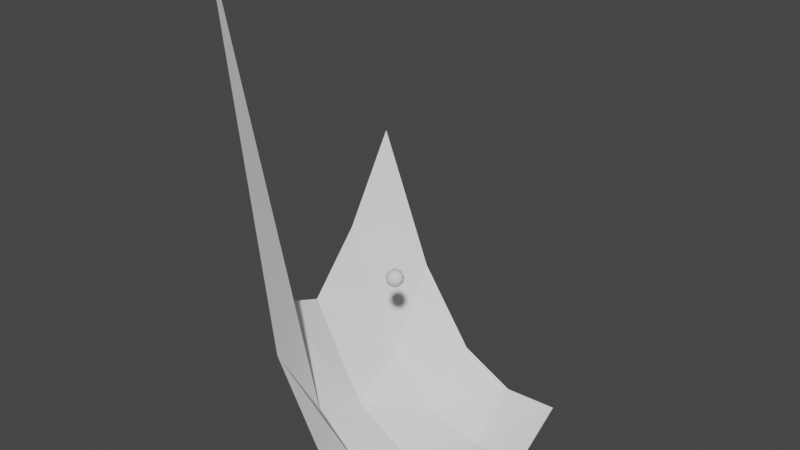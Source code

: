 # Source: raw.blend  (saved by Blender 4.2.66; exported with 4.5.12 LTS)
import bpy
from mathutils import Matrix  # noqa: F401  (used for matrix-valued properties, if any)

bpy.ops.wm.read_factory_settings(use_empty=True)
scene = bpy.context.scene
scene.name = 'Scene'

# ---- collections
col_collection = bpy.data.collections.new('Collection'); scene.collection.children.link(col_collection)

# ---- world
world_world = bpy.data.worlds.new('World'); scene.world = world_world
world_world.use_nodes = True; world_world.node_tree.nodes.clear()
_N = world_world.node_tree.nodes; _L = world_world.node_tree.links
n0 = _N.new('ShaderNodeOutputWorld'); n0.name = 'World Output'; n0.location = (300, 300)
n1 = _N.new('ShaderNodeBackground'); n1.name = 'Background'; n1.location = (10, 300)
n1.inputs[0].default_value = (0.05088, 0.05088, 0.05088, 1.0)
_L.new(n1.outputs[0], n0.inputs[0])
n0.is_active_output = True
world_world.color = (0.05088, 0.05088, 0.05088)
world_world.use_sun_shadow = False
world_world.sun_shadow_jitter_overblur = 0.0

# ---- meshes
me_grid = bpy.data.meshes.new('Grid')
me_grid.from_pydata([(0.0, 0.0, 2.521), (0.25, 0.0, 0.7902), (0.5, 0.0, 0.3505), (0.75, 0.0, 0.1803), (1.0, 0.0, 0.1126), (0.0, 0.25, 0.8362), (0.25, 0.25, 0.3161), (0.5, 0.25, 0.1357), (0.75, 0.25, 0.06984), (1.0, 0.25, 0.05598), (0.0, 0.5, 0.7401), (0.25, 0.5, 0.2749), (0.5, 0.5, 0.1185), (0.75, 0.5, 0.06908), (1.0, 0.5, 0.08015), (0.0, 0.75, 1.017), (0.25, 0.75, 0.4171), (0.5, 0.75, 0.1935), (0.75, 0.75, 0.1257), (1.0, 0.75, 0.1559), (0.0, 1.0, 1.424), (0.25, 1.0, 0.7935), (0.5, 1.0, 0.4296), (0.75, 1.0, 0.2996), (1.0, 1.0, 0.3096)], [], [(0, 1, 6, 5), (1, 2, 7, 6), (2, 3, 8, 7), (3, 4, 9, 8), (5, 6, 11, 10), (6, 7, 12, 11), (7, 8, 13, 12), (8, 9, 14, 13), (10, 11, 16, 15), (11, 12, 17, 16), (12, 13, 18, 17), (13, 14, 19, 18), (15, 16, 21, 20), (16, 17, 22, 21), (17, 18, 23, 22), (18, 19, 24, 23)])
_uv = me_grid.uv_layers.new(name='UVMap')
_uv.uv.foreach_set('vector', [0.0, 0.0, 0.25, 0.0, 0.25, 0.25, 0.0, 0.25, 0.25, 0.0, 0.5, 0.0, 0.5, 0.25, 0.25, 0.25, 0.5, 0.0, 0.75, 0.0, 0.75, 0.25, 0.5, 0.25, 0.75, 0.0, 1.0, 0.0, 1.0, 0.25, 0.75, 0.25, 0.0, 0.25, 0.25, 0.25, 0.25, 0.5, 0.0, 0.5, 0.25, 0.25, 0.5, 0.25, 0.5, 0.5, 0.25, 0.5, 0.5, 0.25, 0.75, 0.25, 0.75, 0.5, 0.5, 0.5, 0.75, 0.25, 1.0, 0.25, 1.0, 0.5, 0.75, 0.5, 0.0, 0.5, 0.25, 0.5, 0.25, 0.75, 0.0, 0.75, 0.25, 0.5, 0.5, 0.5, 0.5, 0.75, 0.25, 0.75, 0.5, 0.5, 0.75, 0.5, 0.75, 0.75, 0.5, 0.75, 0.75, 0.5, 1.0, 0.5, 1.0, 0.75, 0.75, 0.75, 0.0, 0.75, 0.25, 0.75, 0.25, 1.0, 0.0, 1.0, 0.25, 0.75, 0.5, 0.75, 0.5, 1.0, 0.25, 1.0, 0.5, 0.75, 0.75, 0.75, 0.75, 1.0, 0.5, 1.0, 0.75, 0.75, 1.0, 0.75, 1.0, 1.0, 0.75, 1.0])
me_grid.update()
me_icosphere = bpy.data.meshes.new('Icosphere')
me_icosphere.from_pydata([(0.0, 0.0, -1.0), (0.7236, -0.5257, -0.4472), (-0.2764, -0.8506, -0.4472), (-0.8944, 0.0, -0.4472), (-0.2764, 0.8506, -0.4472), (0.7236, 0.5257, -0.4472), (0.2764, -0.8506, 0.4472), (-0.7236, -0.5257, 0.4472), (-0.7236, 0.5257, 0.4472), (0.2764, 0.8506, 0.4472), (0.8944, 0.0, 0.4472), (0.0, 0.0, 1.0), (-0.1625, -0.5, -0.8507), (0.4253, -0.309, -0.8507), (0.2629, -0.809, -0.5257), (0.8506, 0.0, -0.5257), (0.4253, 0.309, -0.8507), (-0.5257, 0.0, -0.8507), (-0.6882, -0.5, -0.5257), (-0.1625, 0.5, -0.8507), (-0.6882, 0.5, -0.5257), (0.2629, 0.809, -0.5257), (0.9511, -0.309, 0.0), (0.9511, 0.309, 0.0), (0.0, -1.0, 0.0), (0.5878, -0.809, 0.0), (-0.9511, -0.309, 0.0), (-0.5878, -0.809, 0.0), (-0.5878, 0.809, 0.0), (-0.9511, 0.309, 0.0), (0.5878, 0.809, 0.0), (0.0, 1.0, 0.0), (0.6882, -0.5, 0.5257), (-0.2629, -0.809, 0.5257), (-0.8506, 0.0, 0.5257), (-0.2629, 0.809, 0.5257), (0.6882, 0.5, 0.5257), (0.1625, -0.5, 0.8507), (0.5257, 0.0, 0.8507), (-0.4253, -0.309, 0.8507), (-0.4253, 0.309, 0.8507), (0.1625, 0.5, 0.8507)], [], [(0, 13, 12), (1, 13, 15), (0, 12, 17), (0, 17, 19), (0, 19, 16), (1, 15, 22), (2, 14, 24), (3, 18, 26), (4, 20, 28), (5, 21, 30), (1, 22, 25), (2, 24, 27), (3, 26, 29), (4, 28, 31), (5, 30, 23), (6, 32, 37), (7, 33, 39), (8, 34, 40), (9, 35, 41), (10, 36, 38), (38, 41, 11), (38, 36, 41), (36, 9, 41), (41, 40, 11), (41, 35, 40), (35, 8, 40), (40, 39, 11), (40, 34, 39), (34, 7, 39), (39, 37, 11), (39, 33, 37), (33, 6, 37), (37, 38, 11), (37, 32, 38), (32, 10, 38), (23, 36, 10), (23, 30, 36), (30, 9, 36), (31, 35, 9), (31, 28, 35), (28, 8, 35), (29, 34, 8), (29, 26, 34), (26, 7, 34), (27, 33, 7), (27, 24, 33), (24, 6, 33), (25, 32, 6), (25, 22, 32), (22, 10, 32), (30, 31, 9), (30, 21, 31), (21, 4, 31), (28, 29, 8), (28, 20, 29), (20, 3, 29), (26, 27, 7), (26, 18, 27), (18, 2, 27), (24, 25, 6), (24, 14, 25), (14, 1, 25), (22, 23, 10), (22, 15, 23), (15, 5, 23), (16, 21, 5), (16, 19, 21), (19, 4, 21), (19, 20, 4), (19, 17, 20), (17, 3, 20), (17, 18, 3), (17, 12, 18), (12, 2, 18), (15, 16, 5), (15, 13, 16), (13, 0, 16), (12, 14, 2), (12, 13, 14), (13, 1, 14)])
_uv = me_icosphere.uv_layers.new(name='UVMap')
_uv.uv.foreach_set('vector', [0.1818, 0.0, 0.2273, 0.07873, 0.1364, 0.07873, 0.2727, 0.1575, 0.3182, 0.07873, 0.3636, 0.1575, 0.9091, 0.0, 0.9545, 0.07873, 0.8636, 0.07873, 0.7273, 0.0, 0.7727, 0.07873, 0.6818, 0.07873, 0.5455, 0.0, 0.5909, 0.07873, 0.5, 0.07873, 0.2727, 0.1575, 0.3636, 0.1575, 0.3182, 0.2362, 0.09091, 0.1575, 0.1818, 0.1575, 0.1364, 0.2362, 0.8182, 0.1575, 0.9091, 0.1575, 0.8636, 0.2362, 0.6364, 0.1575, 0.7273, 0.1575, 0.6818, 0.2362, 0.4545, 0.1575, 0.5455, 0.1575, 0.5, 0.2362, 0.2727, 0.1575, 0.3182, 0.2362, 0.2273, 0.2362, 0.09091, 0.1575, 0.1364, 0.2362, 0.04546, 0.2362, 0.8182, 0.1575, 0.8636, 0.2362, 0.7727, 0.2362, 0.6364, 0.1575, 0.6818, 0.2362, 0.5909, 0.2362, 0.4545, 0.1575, 0.5, 0.2362, 0.4091, 0.2362, 0.1818, 0.3149, 0.2727, 0.3149, 0.2273, 0.3937, 0.0, 0.3149, 0.09091, 0.3149, 0.04546, 0.3937, 0.7273, 0.3149, 0.8182, 0.3149, 0.7727, 0.3937, 0.5455, 0.3149, 0.6364, 0.3149, 0.5909, 0.3937, 0.3636, 0.3149, 0.4545, 0.3149, 0.4091, 0.3937, 0.4091, 0.3937, 0.5, 0.3937, 0.4545, 0.4724, 0.4091, 0.3937, 0.4545, 0.3149, 0.5, 0.3937, 0.4545, 0.3149, 0.5455, 0.3149, 0.5, 0.3937, 0.5909, 0.3937, 0.6818, 0.3937, 0.6364, 0.4724, 0.5909, 0.3937, 0.6364, 0.3149, 0.6818, 0.3937, 0.6364, 0.3149, 0.7273, 0.3149, 0.6818, 0.3937, 0.7727, 0.3937, 0.8636, 0.3937, 0.8182, 0.4724, 0.7727, 0.3937, 0.8182, 0.3149, 0.8636, 0.3937, 0.8182, 0.3149, 0.9091, 0.3149, 0.8636, 0.3937, 0.04546, 0.3937, 0.1364, 0.3937, 0.09091, 0.4724, 0.04546, 0.3937, 0.09091, 0.3149, 0.1364, 0.3937, 0.09091, 0.3149, 0.1818, 0.3149, 0.1364, 0.3937, 0.2273, 0.3937, 0.3182, 0.3937, 0.2727, 0.4724, 0.2273, 0.3937, 0.2727, 0.3149, 0.3182, 0.3937, 0.2727, 0.3149, 0.3636, 0.3149, 0.3182, 0.3937, 0.4091, 0.2362, 0.4545, 0.3149, 0.3636, 0.3149, 0.4091, 0.2362, 0.5, 0.2362, 0.4545, 0.3149, 0.5, 0.2362, 0.5455, 0.3149, 0.4545, 0.3149, 0.5909, 0.2362, 0.6364, 0.3149, 0.5455, 0.3149, 0.5909, 0.2362, 0.6818, 0.2362, 0.6364, 0.3149, 0.6818, 0.2362, 0.7273, 0.3149, 0.6364, 0.3149, 0.7727, 0.2362, 0.8182, 0.3149, 0.7273, 0.3149, 0.7727, 0.2362, 0.8636, 0.2362, 0.8182, 0.3149, 0.8636, 0.2362, 0.9091, 0.3149, 0.8182, 0.3149, 0.04546, 0.2362, 0.09091, 0.3149, 0.0, 0.3149, 0.04546, 0.2362, 0.1364, 0.2362, 0.09091, 0.3149, 0.1364, 0.2362, 0.1818, 0.3149, 0.09091, 0.3149, 0.2273, 0.2362, 0.2727, 0.3149, 0.1818, 0.3149, 0.2273, 0.2362, 0.3182, 0.2362, 0.2727, 0.3149, 0.3182, 0.2362, 0.3636, 0.3149, 0.2727, 0.3149, 0.5, 0.2362, 0.5909, 0.2362, 0.5455, 0.3149, 0.5, 0.2362, 0.5455, 0.1575, 0.5909, 0.2362, 0.5455, 0.1575, 0.6364, 0.1575, 0.5909, 0.2362, 0.6818, 0.2362, 0.7727, 0.2362, 0.7273, 0.3149, 0.6818, 0.2362, 0.7273, 0.1575, 0.7727, 0.2362, 0.7273, 0.1575, 0.8182, 0.1575, 0.7727, 0.2362, 0.8636, 0.2362, 0.9545, 0.2362, 0.9091, 0.3149, 0.8636, 0.2362, 0.9091, 0.1575, 0.9545, 0.2362, 0.9091, 0.1575, 1.0, 0.1575, 0.9545, 0.2362, 0.1364, 0.2362, 0.2273, 0.2362, 0.1818, 0.3149, 0.1364, 0.2362, 0.1818, 0.1575, 0.2273, 0.2362, 0.1818, 0.1575, 0.2727, 0.1575, 0.2273, 0.2362, 0.3182, 0.2362, 0.4091, 0.2362, 0.3636, 0.3149, 0.3182, 0.2362, 0.3636, 0.1575, 0.4091, 0.2362, 0.3636, 0.1575, 0.4545, 0.1575, 0.4091, 0.2362, 0.5, 0.07873, 0.5455, 0.1575, 0.4545, 0.1575, 0.5, 0.07873, 0.5909, 0.07873, 0.5455, 0.1575, 0.5909, 0.07873, 0.6364, 0.1575, 0.5455, 0.1575, 0.6818, 0.07873, 0.7273, 0.1575, 0.6364, 0.1575, 0.6818, 0.07873, 0.7727, 0.07873, 0.7273, 0.1575, 0.7727, 0.07873, 0.8182, 0.1575, 0.7273, 0.1575, 0.8636, 0.07873, 0.9091, 0.1575, 0.8182, 0.1575, 0.8636, 0.07873, 0.9545, 0.07873, 0.9091, 0.1575, 0.9545, 0.07873, 1.0, 0.1575, 0.9091, 0.1575, 0.3636, 0.1575, 0.4091, 0.07873, 0.4545, 0.1575, 0.3636, 0.1575, 0.3182, 0.07873, 0.4091, 0.07873, 0.3182, 0.07873, 0.3636, 0.0, 0.4091, 0.07873, 0.1364, 0.07873, 0.1818, 0.1575, 0.09091, 0.1575, 0.1364, 0.07873, 0.2273, 0.07873, 0.1818, 0.1575, 0.2273, 0.07873, 0.2727, 0.1575, 0.1818, 0.1575])
me_icosphere.update()

# ---- objects
ob_grid = bpy.data.objects.new('Grid', me_grid)
ob_icosphere = bpy.data.objects.new('Icosphere', me_icosphere)

# ---- transforms, parenting, visibility, modifiers, constraints
ob_grid.location = (0.0, 0.0, 0.0)
ob_icosphere.location = (0.5124, 0.4523, 1.061)
ob_icosphere.rotation_euler = (-0.004236, 0.009349, -0.003245)
ob_icosphere.scale = (0.04, 0.04, 0.04)

# ---- collection membership
col_collection.objects.link(ob_grid)
col_collection.objects.link(ob_icosphere)

# ---- scene / render settings (as saved in the file)
scene.frame_start = 1; scene.frame_end = 250; scene.frame_set(27)
scene.render.engine = 'BLENDER_EEVEE_NEXT'
scene.view_settings.view_transform = 'Filmic'
bpy.context.view_layer.update()

# ---- added for rendering (the .blend has no active camera and no usable light): camera, sun
cam_auto = bpy.data.cameras.new('AutoCamera')
cam_auto.lens = 50.0
cam_auto.sensor_width = 36.0
cam_auto.clip_end = 1000.0
ob_auto_camera = bpy.data.objects.new('AutoCamera', cam_auto)
scene.collection.objects.link(ob_auto_camera)
ob_auto_camera.location = (3.12913, -2.65496, 3.39164)
ob_auto_camera.rotation_euler = (1.09748, -7.21219e-08, 0.694738)
scene.camera = ob_auto_camera
light_auto_sun = bpy.data.lights.new('AutoSun', 'SUN')
light_auto_sun.energy = 3.0
light_auto_sun.angle = 0.0523599
ob_auto_sun = bpy.data.objects.new('AutoSun', light_auto_sun)
scene.collection.objects.link(ob_auto_sun)
ob_auto_sun.rotation_euler = (0.872665, 0.174533, 0.523599)
bpy.context.view_layer.update()
